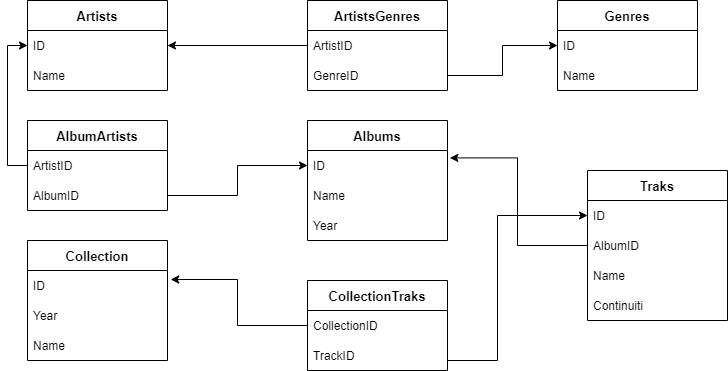

The diagram above was exported from draw.io. Its source (the exported page's mxGraphModel, read from the mxfile embedded in the PNG):
<mxGraphModel dx="1038" dy="579" grid="1" gridSize="10" guides="1" tooltips="1" connect="1" arrows="1" fold="1" page="1" pageScale="1" pageWidth="827" pageHeight="1169" math="0" shadow="0">
  <root>
    <mxCell id="0" />
    <mxCell id="1" parent="0" />
    <mxCell id="kuKM4HMJbC3yCDGnTUIU-1" value="ArtistsGenres" style="swimlane;fontStyle=1;childLayout=stackLayout;horizontal=1;startSize=30;horizontalStack=0;resizeParent=1;resizeParentMax=0;resizeLast=0;collapsible=1;marginBottom=0;fontSize=13;" vertex="1" parent="1">
      <mxGeometry x="310" y="80" width="140" height="90" as="geometry" />
    </mxCell>
    <mxCell id="kuKM4HMJbC3yCDGnTUIU-2" value="ArtistID" style="text;strokeColor=none;fillColor=none;align=left;verticalAlign=middle;spacingLeft=4;spacingRight=4;overflow=hidden;points=[[0,0.5],[1,0.5]];portConstraint=eastwest;rotatable=0;" vertex="1" parent="kuKM4HMJbC3yCDGnTUIU-1">
      <mxGeometry y="30" width="140" height="30" as="geometry" />
    </mxCell>
    <mxCell id="kuKM4HMJbC3yCDGnTUIU-3" value="GenreID" style="text;strokeColor=none;fillColor=none;align=left;verticalAlign=middle;spacingLeft=4;spacingRight=4;overflow=hidden;points=[[0,0.5],[1,0.5]];portConstraint=eastwest;rotatable=0;" vertex="1" parent="kuKM4HMJbC3yCDGnTUIU-1">
      <mxGeometry y="60" width="140" height="30" as="geometry" />
    </mxCell>
    <mxCell id="kuKM4HMJbC3yCDGnTUIU-5" value="Genres" style="swimlane;fontStyle=1;childLayout=stackLayout;horizontal=1;startSize=30;horizontalStack=0;resizeParent=1;resizeParentMax=0;resizeLast=0;collapsible=1;marginBottom=0;fontSize=13;" vertex="1" parent="1">
      <mxGeometry x="560" y="80" width="140" height="90" as="geometry" />
    </mxCell>
    <mxCell id="kuKM4HMJbC3yCDGnTUIU-6" value="ID" style="text;strokeColor=none;fillColor=none;align=left;verticalAlign=middle;spacingLeft=4;spacingRight=4;overflow=hidden;points=[[0,0.5],[1,0.5]];portConstraint=eastwest;rotatable=0;" vertex="1" parent="kuKM4HMJbC3yCDGnTUIU-5">
      <mxGeometry y="30" width="140" height="30" as="geometry" />
    </mxCell>
    <mxCell id="kuKM4HMJbC3yCDGnTUIU-7" value="Name" style="text;strokeColor=none;fillColor=none;align=left;verticalAlign=middle;spacingLeft=4;spacingRight=4;overflow=hidden;points=[[0,0.5],[1,0.5]];portConstraint=eastwest;rotatable=0;" vertex="1" parent="kuKM4HMJbC3yCDGnTUIU-5">
      <mxGeometry y="60" width="140" height="30" as="geometry" />
    </mxCell>
    <mxCell id="kuKM4HMJbC3yCDGnTUIU-9" value="Artists" style="swimlane;fontStyle=1;childLayout=stackLayout;horizontal=1;startSize=30;horizontalStack=0;resizeParent=1;resizeParentMax=0;resizeLast=0;collapsible=1;marginBottom=0;fontSize=13;" vertex="1" parent="1">
      <mxGeometry x="30" y="80" width="140" height="90" as="geometry" />
    </mxCell>
    <mxCell id="kuKM4HMJbC3yCDGnTUIU-10" value="ID" style="text;strokeColor=none;fillColor=none;align=left;verticalAlign=middle;spacingLeft=4;spacingRight=4;overflow=hidden;points=[[0,0.5],[1,0.5]];portConstraint=eastwest;rotatable=0;" vertex="1" parent="kuKM4HMJbC3yCDGnTUIU-9">
      <mxGeometry y="30" width="140" height="30" as="geometry" />
    </mxCell>
    <mxCell id="kuKM4HMJbC3yCDGnTUIU-11" value="Name" style="text;strokeColor=none;fillColor=none;align=left;verticalAlign=middle;spacingLeft=4;spacingRight=4;overflow=hidden;points=[[0,0.5],[1,0.5]];portConstraint=eastwest;rotatable=0;fontStyle=0" vertex="1" parent="kuKM4HMJbC3yCDGnTUIU-9">
      <mxGeometry y="60" width="140" height="30" as="geometry" />
    </mxCell>
    <mxCell id="kuKM4HMJbC3yCDGnTUIU-13" value="AlbumArtists" style="swimlane;fontStyle=1;childLayout=stackLayout;horizontal=1;startSize=30;horizontalStack=0;resizeParent=1;resizeParentMax=0;resizeLast=0;collapsible=1;marginBottom=0;fontSize=13;" vertex="1" parent="1">
      <mxGeometry x="30" y="200" width="140" height="90" as="geometry" />
    </mxCell>
    <mxCell id="kuKM4HMJbC3yCDGnTUIU-14" value="ArtistID" style="text;strokeColor=none;fillColor=none;align=left;verticalAlign=middle;spacingLeft=4;spacingRight=4;overflow=hidden;points=[[0,0.5],[1,0.5]];portConstraint=eastwest;rotatable=0;" vertex="1" parent="kuKM4HMJbC3yCDGnTUIU-13">
      <mxGeometry y="30" width="140" height="30" as="geometry" />
    </mxCell>
    <mxCell id="kuKM4HMJbC3yCDGnTUIU-15" value="AlbumID" style="text;strokeColor=none;fillColor=none;align=left;verticalAlign=middle;spacingLeft=4;spacingRight=4;overflow=hidden;points=[[0,0.5],[1,0.5]];portConstraint=eastwest;rotatable=0;" vertex="1" parent="kuKM4HMJbC3yCDGnTUIU-13">
      <mxGeometry y="60" width="140" height="30" as="geometry" />
    </mxCell>
    <mxCell id="kuKM4HMJbC3yCDGnTUIU-17" value="Albums" style="swimlane;fontStyle=1;childLayout=stackLayout;horizontal=1;startSize=30;horizontalStack=0;resizeParent=1;resizeParentMax=0;resizeLast=0;collapsible=1;marginBottom=0;fontSize=13;" vertex="1" parent="1">
      <mxGeometry x="310" y="200" width="140" height="120" as="geometry" />
    </mxCell>
    <mxCell id="kuKM4HMJbC3yCDGnTUIU-18" value="ID" style="text;strokeColor=none;fillColor=none;align=left;verticalAlign=middle;spacingLeft=4;spacingRight=4;overflow=hidden;points=[[0,0.5],[1,0.5]];portConstraint=eastwest;rotatable=0;" vertex="1" parent="kuKM4HMJbC3yCDGnTUIU-17">
      <mxGeometry y="30" width="140" height="30" as="geometry" />
    </mxCell>
    <mxCell id="kuKM4HMJbC3yCDGnTUIU-19" value="Name" style="text;strokeColor=none;fillColor=none;align=left;verticalAlign=middle;spacingLeft=4;spacingRight=4;overflow=hidden;points=[[0,0.5],[1,0.5]];portConstraint=eastwest;rotatable=0;" vertex="1" parent="kuKM4HMJbC3yCDGnTUIU-17">
      <mxGeometry y="60" width="140" height="30" as="geometry" />
    </mxCell>
    <mxCell id="kuKM4HMJbC3yCDGnTUIU-20" value="Year" style="text;strokeColor=none;fillColor=none;align=left;verticalAlign=middle;spacingLeft=4;spacingRight=4;overflow=hidden;points=[[0,0.5],[1,0.5]];portConstraint=eastwest;rotatable=0;" vertex="1" parent="kuKM4HMJbC3yCDGnTUIU-17">
      <mxGeometry y="90" width="140" height="30" as="geometry" />
    </mxCell>
    <mxCell id="kuKM4HMJbC3yCDGnTUIU-21" value="Traks" style="swimlane;fontStyle=1;childLayout=stackLayout;horizontal=1;startSize=30;horizontalStack=0;resizeParent=1;resizeParentMax=0;resizeLast=0;collapsible=1;marginBottom=0;fontSize=13;" vertex="1" parent="1">
      <mxGeometry x="590" y="250" width="140" height="150" as="geometry" />
    </mxCell>
    <mxCell id="kuKM4HMJbC3yCDGnTUIU-22" value="ID" style="text;strokeColor=none;fillColor=none;align=left;verticalAlign=middle;spacingLeft=4;spacingRight=4;overflow=hidden;points=[[0,0.5],[1,0.5]];portConstraint=eastwest;rotatable=0;" vertex="1" parent="kuKM4HMJbC3yCDGnTUIU-21">
      <mxGeometry y="30" width="140" height="30" as="geometry" />
    </mxCell>
    <mxCell id="kuKM4HMJbC3yCDGnTUIU-23" value="AlbumID" style="text;strokeColor=none;fillColor=none;align=left;verticalAlign=middle;spacingLeft=4;spacingRight=4;overflow=hidden;points=[[0,0.5],[1,0.5]];portConstraint=eastwest;rotatable=0;" vertex="1" parent="kuKM4HMJbC3yCDGnTUIU-21">
      <mxGeometry y="60" width="140" height="30" as="geometry" />
    </mxCell>
    <mxCell id="kuKM4HMJbC3yCDGnTUIU-24" value="Name" style="text;strokeColor=none;fillColor=none;align=left;verticalAlign=middle;spacingLeft=4;spacingRight=4;overflow=hidden;points=[[0,0.5],[1,0.5]];portConstraint=eastwest;rotatable=0;" vertex="1" parent="kuKM4HMJbC3yCDGnTUIU-21">
      <mxGeometry y="90" width="140" height="30" as="geometry" />
    </mxCell>
    <mxCell id="kuKM4HMJbC3yCDGnTUIU-37" value="Continuiti" style="text;strokeColor=none;fillColor=none;align=left;verticalAlign=middle;spacingLeft=4;spacingRight=4;overflow=hidden;points=[[0,0.5],[1,0.5]];portConstraint=eastwest;rotatable=0;" vertex="1" parent="kuKM4HMJbC3yCDGnTUIU-21">
      <mxGeometry y="120" width="140" height="30" as="geometry" />
    </mxCell>
    <mxCell id="kuKM4HMJbC3yCDGnTUIU-25" value="Collection" style="swimlane;fontStyle=1;childLayout=stackLayout;horizontal=1;startSize=30;horizontalStack=0;resizeParent=1;resizeParentMax=0;resizeLast=0;collapsible=1;marginBottom=0;fontSize=13;" vertex="1" parent="1">
      <mxGeometry x="30" y="320" width="140" height="120" as="geometry" />
    </mxCell>
    <mxCell id="kuKM4HMJbC3yCDGnTUIU-26" value="ID" style="text;strokeColor=none;fillColor=none;align=left;verticalAlign=middle;spacingLeft=4;spacingRight=4;overflow=hidden;points=[[0,0.5],[1,0.5]];portConstraint=eastwest;rotatable=0;" vertex="1" parent="kuKM4HMJbC3yCDGnTUIU-25">
      <mxGeometry y="30" width="140" height="30" as="geometry" />
    </mxCell>
    <mxCell id="kuKM4HMJbC3yCDGnTUIU-27" value="Year" style="text;strokeColor=none;fillColor=none;align=left;verticalAlign=middle;spacingLeft=4;spacingRight=4;overflow=hidden;points=[[0,0.5],[1,0.5]];portConstraint=eastwest;rotatable=0;" vertex="1" parent="kuKM4HMJbC3yCDGnTUIU-25">
      <mxGeometry y="60" width="140" height="30" as="geometry" />
    </mxCell>
    <mxCell id="kuKM4HMJbC3yCDGnTUIU-28" value="Name" style="text;strokeColor=none;fillColor=none;align=left;verticalAlign=middle;spacingLeft=4;spacingRight=4;overflow=hidden;points=[[0,0.5],[1,0.5]];portConstraint=eastwest;rotatable=0;" vertex="1" parent="kuKM4HMJbC3yCDGnTUIU-25">
      <mxGeometry y="90" width="140" height="30" as="geometry" />
    </mxCell>
    <mxCell id="kuKM4HMJbC3yCDGnTUIU-29" value="CollectionTraks" style="swimlane;fontStyle=1;childLayout=stackLayout;horizontal=1;startSize=30;horizontalStack=0;resizeParent=1;resizeParentMax=0;resizeLast=0;collapsible=1;marginBottom=0;fontSize=13;" vertex="1" parent="1">
      <mxGeometry x="310" y="360" width="140" height="90" as="geometry" />
    </mxCell>
    <mxCell id="kuKM4HMJbC3yCDGnTUIU-30" value="CollectionID" style="text;strokeColor=none;fillColor=none;align=left;verticalAlign=middle;spacingLeft=4;spacingRight=4;overflow=hidden;points=[[0,0.5],[1,0.5]];portConstraint=eastwest;rotatable=0;" vertex="1" parent="kuKM4HMJbC3yCDGnTUIU-29">
      <mxGeometry y="30" width="140" height="30" as="geometry" />
    </mxCell>
    <mxCell id="kuKM4HMJbC3yCDGnTUIU-31" value="TrackID" style="text;strokeColor=none;fillColor=none;align=left;verticalAlign=middle;spacingLeft=4;spacingRight=4;overflow=hidden;points=[[0,0.5],[1,0.5]];portConstraint=eastwest;rotatable=0;" vertex="1" parent="kuKM4HMJbC3yCDGnTUIU-29">
      <mxGeometry y="60" width="140" height="30" as="geometry" />
    </mxCell>
    <mxCell id="kuKM4HMJbC3yCDGnTUIU-38" style="edgeStyle=orthogonalEdgeStyle;rounded=0;orthogonalLoop=1;jettySize=auto;html=1;exitX=1;exitY=0.5;exitDx=0;exitDy=0;entryX=0;entryY=0.5;entryDx=0;entryDy=0;fontSize=13;" edge="1" parent="1" source="kuKM4HMJbC3yCDGnTUIU-31" target="kuKM4HMJbC3yCDGnTUIU-22">
      <mxGeometry relative="1" as="geometry">
        <Array as="points">
          <mxPoint x="500" y="440" />
        </Array>
      </mxGeometry>
    </mxCell>
    <mxCell id="kuKM4HMJbC3yCDGnTUIU-41" style="edgeStyle=orthogonalEdgeStyle;rounded=0;orthogonalLoop=1;jettySize=auto;html=1;exitX=0;exitY=0.5;exitDx=0;exitDy=0;entryX=1.017;entryY=0.247;entryDx=0;entryDy=0;entryPerimeter=0;fontSize=13;" edge="1" parent="1" source="kuKM4HMJbC3yCDGnTUIU-23" target="kuKM4HMJbC3yCDGnTUIU-18">
      <mxGeometry relative="1" as="geometry" />
    </mxCell>
    <mxCell id="kuKM4HMJbC3yCDGnTUIU-44" style="edgeStyle=orthogonalEdgeStyle;rounded=0;orthogonalLoop=1;jettySize=auto;html=1;exitX=0;exitY=0.5;exitDx=0;exitDy=0;entryX=1.023;entryY=0.3;entryDx=0;entryDy=0;entryPerimeter=0;fontSize=13;" edge="1" parent="1" source="kuKM4HMJbC3yCDGnTUIU-30" target="kuKM4HMJbC3yCDGnTUIU-26">
      <mxGeometry relative="1" as="geometry" />
    </mxCell>
    <mxCell id="kuKM4HMJbC3yCDGnTUIU-46" style="edgeStyle=orthogonalEdgeStyle;rounded=0;orthogonalLoop=1;jettySize=auto;html=1;exitX=1;exitY=0.5;exitDx=0;exitDy=0;entryX=0;entryY=0.5;entryDx=0;entryDy=0;fontSize=13;" edge="1" parent="1" source="kuKM4HMJbC3yCDGnTUIU-15" target="kuKM4HMJbC3yCDGnTUIU-18">
      <mxGeometry relative="1" as="geometry" />
    </mxCell>
    <mxCell id="kuKM4HMJbC3yCDGnTUIU-48" style="edgeStyle=orthogonalEdgeStyle;rounded=0;orthogonalLoop=1;jettySize=auto;html=1;exitX=1;exitY=0.5;exitDx=0;exitDy=0;entryX=0;entryY=0.5;entryDx=0;entryDy=0;fontSize=13;" edge="1" parent="1" source="kuKM4HMJbC3yCDGnTUIU-3" target="kuKM4HMJbC3yCDGnTUIU-6">
      <mxGeometry relative="1" as="geometry" />
    </mxCell>
    <mxCell id="kuKM4HMJbC3yCDGnTUIU-52" style="edgeStyle=orthogonalEdgeStyle;rounded=0;orthogonalLoop=1;jettySize=auto;html=1;exitX=0;exitY=0.5;exitDx=0;exitDy=0;entryX=1;entryY=0.5;entryDx=0;entryDy=0;fontSize=13;" edge="1" parent="1" source="kuKM4HMJbC3yCDGnTUIU-2" target="kuKM4HMJbC3yCDGnTUIU-10">
      <mxGeometry relative="1" as="geometry" />
    </mxCell>
    <mxCell id="kuKM4HMJbC3yCDGnTUIU-54" style="edgeStyle=orthogonalEdgeStyle;rounded=0;orthogonalLoop=1;jettySize=auto;html=1;exitX=0;exitY=0.5;exitDx=0;exitDy=0;entryX=0;entryY=0.5;entryDx=0;entryDy=0;fontSize=13;" edge="1" parent="1" source="kuKM4HMJbC3yCDGnTUIU-14" target="kuKM4HMJbC3yCDGnTUIU-10">
      <mxGeometry relative="1" as="geometry" />
    </mxCell>
  </root>
</mxGraphModel>